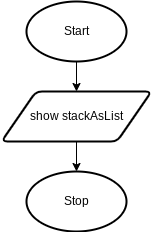

The diagram above was exported from draw.io. Its source (the exported page's mxGraphModel, read from the mxfile embedded in the PNG):
<mxGraphModel dx="246" dy="399" grid="1" gridSize="10" guides="1" tooltips="1" connect="1" arrows="1" fold="1" page="1" pageScale="1" pageWidth="827" pageHeight="1169" math="0" shadow="0">
  <root>
    <mxCell id="0" />
    <mxCell id="1" parent="0" />
    <mxCell id="2" style="edgeStyle=none;html=1;exitX=0.5;exitY=1;exitDx=0;exitDy=0;exitPerimeter=0;entryX=0.5;entryY=0;entryDx=0;entryDy=0;" edge="1" parent="1" source="3" target="5">
      <mxGeometry relative="1" as="geometry" />
    </mxCell>
    <mxCell id="3" value="Start" style="strokeWidth=2;html=1;shape=mxgraph.flowchart.start_1;whiteSpace=wrap;" vertex="1" parent="1">
      <mxGeometry x="70" y="60" width="100" height="60" as="geometry" />
    </mxCell>
    <mxCell id="4" style="edgeStyle=none;html=1;exitX=0.5;exitY=1;exitDx=0;exitDy=0;entryX=0.5;entryY=0;entryDx=0;entryDy=0;entryPerimeter=0;" edge="1" parent="1" source="5" target="6">
      <mxGeometry relative="1" as="geometry" />
    </mxCell>
    <mxCell id="5" value="show stackAsList" style="shape=parallelogram;html=1;strokeWidth=2;perimeter=parallelogramPerimeter;whiteSpace=wrap;rounded=1;arcSize=12;size=0.23;" vertex="1" parent="1">
      <mxGeometry x="45" y="150" width="150" height="50" as="geometry" />
    </mxCell>
    <mxCell id="6" value="Stop" style="strokeWidth=2;html=1;shape=mxgraph.flowchart.start_1;whiteSpace=wrap;" vertex="1" parent="1">
      <mxGeometry x="70" y="230" width="100" height="60" as="geometry" />
    </mxCell>
  </root>
</mxGraphModel>